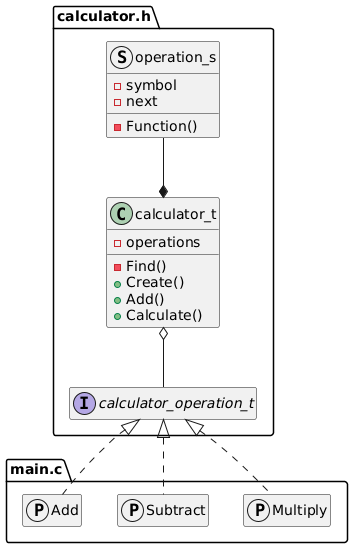

The diagram above was rendered by PlantUML. Its source (embedded in the PNG):
@startuml Example of Strategy Pattern
set separator none
hide empty members

package calculator.h {
    class calculator_t {
        -operations
        -Find()
        +Create()
        +Add()
        +Calculate()
    }
    struct operation_s {
        -symbol
        -next
        -Function()
    }
    interface calculator_operation_t {
    }
    calculator_t *-u- operation_s
    calculator_t o-d- calculator_operation_t
}

package main.c {
    protocol Add {
    }
    Add .u.|> calculator_operation_t

    protocol Subtract {
    }
    Subtract .u.|> calculator_operation_t

    protocol Multiply {
    }
    Multiply .u.|> calculator_operation_t
}
@enduml